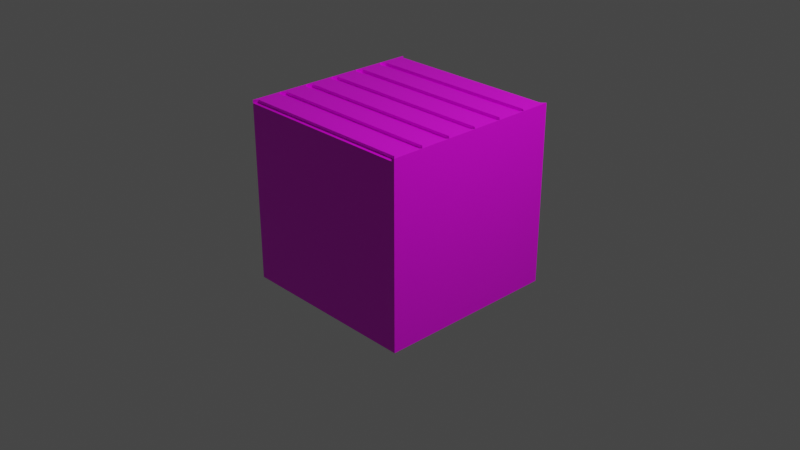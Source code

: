 # Source: basic_tile.blend  (saved by Blender 3.1.7; exported with 4.5.12 LTS)
import bpy
from mathutils import Matrix  # noqa: F401  (used for matrix-valued properties, if any)

bpy.ops.wm.read_factory_settings(use_empty=True)
scene = bpy.context.scene
scene.name = 'Scene'

# ---- collections
col_collection = bpy.data.collections.new('Collection'); scene.collection.children.link(col_collection)

# ---- images (referenced by path relative to the original .blend; pixels are not part of the script)
import os
ASSET_DIR = os.environ.get("B2B_ASSET_DIR", "")  # directory of the original .blend (textures are referenced by path, not embedded)
HERE = os.path.dirname(os.path.abspath(__file__))  # packed textures are extracted next to this script under _unpacked/

def load_image(name, relpath, width, height, colorspace="sRGB"):
    """Load a texture the original file referenced (path relative to the .blend, or extracted next to this script)."""
    p = next((c for c in (os.path.join(HERE, relpath), os.path.join(ASSET_DIR, relpath)) if relpath and os.path.exists(c)), "")
    if p:
        img = bpy.data.images.load(p, check_existing=True)
        img.name = name
    else:  # same state as the original file: an image datablock whose file is absent (Cycles renders it pink)
        img = bpy.data.images.new(name, width, height)
        img.source = "FILE"
        img.filepath = "//" + (relpath or name)
    img.colorspace_settings.name = colorspace
    return img
img_colorpalette_png = load_image('colorpalette.png', 'colorpalette.png', 1024, 1024, 'sRGB')

# ---- materials (node trees are filled in below, after node groups)
mat_material = bpy.data.materials.new('Material')
mat_material.alpha_threshold = 0.0
mat_material.use_transparent_shadow = False
mat_material.preview_render_type = 'CUBE'
mat_material.line_color = (0.0, 0.0, 0.0, 1.0)

# ---- material node trees
mat_material.use_nodes = True; mat_material.node_tree.nodes.clear()
_N = mat_material.node_tree.nodes; _L = mat_material.node_tree.links
n0 = _N.new('ShaderNodeOutputMaterial'); n0.name = 'Material Output'; n0.location = (300, 300)
n1 = _N.new('ShaderNodeBsdfPrincipled'); n1.name = 'Principled BSDF'; n1.location = (10, 300)
n1.distribution = 'GGX'
n1.subsurface_method = 'RANDOM_WALK_SKIN'
n1.inputs[2].default_value = 0.4
n1.inputs[3].default_value = 1.45
n1.inputs[27].default_value = (0.0, 0.0, 0.0, 1.0)
n1.inputs[28].default_value = 1.0
n2 = _N.new('ShaderNodeTexImage'); n2.name = 'Image Texture'; n2.location = (-280, 280)
n2.image = img_colorpalette_png
_L.new(n1.outputs[0], n0.inputs[0])
_L.new(n2.outputs[0], n1.inputs[0])
n0.is_active_output = True

# ---- world
world_world = bpy.data.worlds.new('World'); scene.world = world_world
world_world.use_nodes = True; world_world.node_tree.nodes.clear()
_N = world_world.node_tree.nodes; _L = world_world.node_tree.links
n0 = _N.new('ShaderNodeOutputWorld'); n0.name = 'World Output'; n0.location = (300, 300)
n1 = _N.new('ShaderNodeBackground'); n1.name = 'Background'; n1.location = (10, 300)
n1.inputs[0].default_value = (0.05088, 0.05088, 0.05088, 1.0)
_L.new(n1.outputs[0], n0.inputs[0])
n0.is_active_output = True
world_world.color = (0.05088, 0.05088, 0.05088)
world_world.use_sun_shadow = False
world_world.sun_shadow_jitter_overblur = 0.0

# ---- cameras
cam_camera = bpy.data.cameras.new('Camera')
cam_camera.clip_end = 100.0
cam_camera.ortho_scale = 7.314

# ---- lights
light_light = bpy.data.lights.new('Light', 'POINT')
light_light.transmission_factor = 0.0
light_light.energy = 1000.0
light_light.shadow_soft_size = 0.1
light_light.shadow_maximum_resolution = 0.006
light_light.use_absolute_resolution = True

# ---- meshes
me_cube = bpy.data.meshes.new('Cube')
me_cube.from_pydata([(1.0, 1.0, 0.9209), (1.0, 1.0, -0.5234), (0.9583, -0.9583, 0.9209), (1.0, -1.0, -0.5234), (-1.0, 1.0, 0.9209), (-1.0, 1.0, -0.5234), (-0.9583, -0.9583, 0.9209), (-1.0, -1.0, -0.5234), (-1.0, 0.6667, -0.5234), (-1.0, 0.3333, -0.5234), (-1.0, -2.98e-08, -0.5234), (-1.0, -0.3333, -0.5234), (-1.0, -0.6667, -0.5234), (0.9518, 0.6185, 0.9209), (0.9583, 0.2916, 0.9209), (0.9583, 0.04171, 0.9209), (0.9518, -0.3815, 0.9209), (0.9583, -0.7084, 0.9209), (-0.9583, -0.7084, 0.9209), (-0.9518, -0.3815, 0.9209), (-0.9583, 0.04171, 0.9209), (-0.9583, 0.2916, 0.9209), (-0.9518, 0.6185, 0.9209), (1.0, -0.6667, -0.5234), (1.0, -0.3333, -0.5234), (1.0, 2.98e-08, -0.5234), (1.0, 0.3333, -0.5234), (1.0, 0.6667, -0.5234), (-0.9583, 0.7084, 0.9209), (-0.9583, 0.9583, 0.9209), (0.9583, 0.9583, 0.9209), (0.9583, 0.7084, 0.9209), (1.0, -1.0, 0.9209), (-1.0, -1.0, 0.9209), (0.9518, -0.6185, 0.9209), (0.9518, 0.3815, 0.9209), (0.956, -0.04404, 0.9209), (-0.9518, -0.6185, 0.9209), (-0.956, -0.04404, 0.9209), (-0.9518, 0.3815, 0.9209), (-1.0, 0.6667, 0.9209), (-1.0, 1.0, 0.9209), (1.0, 1.0, 0.9209), (1.0, 0.6667, 0.9209), (1.0, 0.6667, 0.9209), (1.0, 0.3333, 0.9209), (0.956, -0.2893, 0.9209), (1.0, -0.6667, 0.9209), (-1.0, -0.6667, 0.9209), (-0.956, -0.2893, 0.9209), (-1.0, 0.3333, 0.9209), (-1.0, 0.6667, 0.9209), (1.0, -2.98e-08, 0.9209), (1.0, -0.3333, 0.9209), (-1.0, -0.3333, 0.9209), (-1.0, 2.98e-08, 0.9209), (1.0, -0.6667, 0.9458), (1.0, -1.0, 0.9458), (1.0, 0.6667, 0.9458), (1.0, 0.3333, 0.9458), (1.0, -2.98e-08, 0.9458), (1.0, -0.3333, 0.9458), (-1.0, -1.0, 0.9458), (-1.0, -0.6667, 0.9458), (-1.0, -0.3333, 0.9458), (-1.0, 2.98e-08, 0.9458), (-1.0, 0.3333, 0.9458), (-1.0, 0.6667, 0.9458), (-1.0, 0.6667, 0.9458), (-1.0, 1.0, 0.9458), (1.0, 1.0, 0.9458), (1.0, 0.6667, 0.9458), (0.9583, -0.9583, 0.9458), (-0.9583, -0.9583, 0.9458), (0.9583, -0.7084, 0.9458), (0.9583, 0.2916, 0.9458), (0.9583, 0.04171, 0.9458), (-0.9583, -0.7084, 0.9458), (-0.9583, 0.04171, 0.9458), (-0.9583, 0.2916, 0.9458), (-0.9583, 0.7084, 0.9458), (-0.9583, 0.9583, 0.9458), (0.9583, 0.9583, 0.9458), (0.9583, 0.7084, 0.9458), (0.9518, 0.6185, 0.9458), (0.9518, 0.3815, 0.9458), (0.9518, -0.3815, 0.9458), (0.9518, -0.6185, 0.9458), (-0.9518, -0.6185, 0.9458), (-0.9518, -0.3815, 0.9458), (-0.9518, 0.3815, 0.9458), (-0.9518, 0.6185, 0.9458), (0.956, -0.04404, 0.9458), (0.956, -0.2893, 0.9458), (-0.956, -0.2893, 0.9458), (-0.956, -0.04404, 0.9458)], [], [(47, 53, 61, 56), (3, 32, 33, 7), (8, 51, 4, 5), (12, 23, 3, 7), (23, 47, 32, 3), (5, 4, 0, 1), (1, 0, 44, 27), (27, 44, 45, 26), (26, 45, 52, 25), (25, 52, 53, 24), (24, 53, 47, 23), (5, 1, 27, 8), (8, 27, 26, 9), (9, 26, 25, 10), (10, 25, 24, 11), (11, 24, 23, 12), (7, 33, 48, 12), (12, 48, 54, 11), (11, 54, 55, 10), (10, 55, 50, 9), (9, 50, 51, 8), (51, 44, 43, 40), (13, 22, 91, 84), (32, 47, 56, 57), (47, 17, 74, 56), (53, 52, 60, 61), (6, 2, 72, 73), (0, 4, 41, 42), (44, 0, 42, 43), (4, 51, 40, 41), (2, 6, 33, 32), (33, 6, 73, 62), (52, 45, 59, 60), (22, 51, 67, 91), (2, 32, 57, 72), (21, 14, 45, 50), (15, 20, 55, 52), (18, 17, 47, 48), (45, 44, 58, 59), (29, 30, 42, 41), (50, 39, 90, 66), (31, 28, 40, 43), (28, 31, 83, 80), (19, 54, 64, 89), (31, 43, 71, 83), (48, 37, 88, 63), (22, 13, 44, 51), (35, 39, 50, 45), (19, 16, 53, 54), (34, 37, 48, 47), (30, 29, 81, 82), (42, 30, 82, 70), (38, 36, 52, 55), (46, 49, 54, 53), (74, 77, 73, 72), (84, 91, 90, 85), (75, 79, 78, 76), (92, 95, 94, 93), (86, 89, 88, 87), (82, 81, 80, 83), (74, 72, 57, 56), (75, 76, 60, 59), (73, 77, 63, 62), (78, 79, 66, 65), (80, 81, 69, 68), (82, 83, 71, 70), (84, 85, 59, 58), (86, 87, 56, 61), (88, 89, 64, 63), (90, 91, 67, 66), (92, 93, 61, 60), (94, 95, 65, 64), (45, 14, 75, 59), (36, 38, 95, 92), (39, 35, 85, 90), (48, 33, 62, 63), (15, 52, 60, 76), (49, 46, 93, 94), (16, 19, 89, 86), (54, 48, 63, 64), (18, 48, 63, 77), (52, 36, 92, 60), (37, 34, 87, 88), (55, 54, 64, 65), (55, 20, 78, 65), (46, 53, 61, 93), (14, 21, 79, 75), (44, 13, 84, 58), (50, 55, 65, 66), (41, 40, 68, 69), (21, 50, 66, 79), (54, 49, 94, 64), (20, 15, 76, 78), (35, 45, 59, 85), (51, 50, 66, 67), (40, 28, 80, 68), (38, 55, 65, 95), (17, 18, 77, 74), (53, 16, 86, 61), (43, 42, 70, 71), (29, 41, 69, 81), (34, 47, 56, 87)])
_uv = me_cube.uv_layers.new(name='UVMap')
_uv.uv.foreach_set('vector', [0.8167, 0.4737, 0.8167, 0.4737, 0.8167, 0.4737, 0.8167, 0.4737, 0.8109, 0.4386, 0.8109, 0.4386, 0.8109, 0.4386, 0.8109, 0.4386, 0.8109, 0.4386, 0.8109, 0.4386, 0.8109, 0.4386, 0.8109, 0.4386, 0.8109, 0.4386, 0.8109, 0.4386, 0.8109, 0.4386, 0.8109, 0.4386, 0.8109, 0.4386, 0.8109, 0.4386, 0.8109, 0.4386, 0.8109, 0.4386, 0.8109, 0.4386, 0.8109, 0.4386, 0.8109, 0.4386, 0.8109, 0.4386, 0.8109, 0.4386, 0.8109, 0.4386, 0.8109, 0.4386, 0.8109, 0.4386, 0.8109, 0.4386, 0.8109, 0.4386, 0.8109, 0.4386, 0.8109, 0.4386, 0.8109, 0.4386, 0.8109, 0.4386, 0.8109, 0.4386, 0.8109, 0.4386, 0.8109, 0.4386, 0.8109, 0.4386, 0.8109, 0.4386, 0.8109, 0.4386, 0.8109, 0.4386, 0.8109, 0.4386, 0.8109, 0.4386, 0.8109, 0.4386, 0.8109, 0.4386, 0.8109, 0.4386, 0.8109, 0.4386, 0.8109, 0.4386, 0.8109, 0.4386, 0.8109, 0.4386, 0.8109, 0.4386, 0.8109, 0.4386, 0.8109, 0.4386, 0.8109, 0.4386, 0.8109, 0.4386, 0.8109, 0.4386, 0.8109, 0.4386, 0.8109, 0.4386, 0.8109, 0.4386, 0.8109, 0.4386, 0.8109, 0.4386, 0.8109, 0.4386, 0.8109, 0.4386, 0.8109, 0.4386, 0.8109, 0.4386, 0.8109, 0.4386, 0.8109, 0.4386, 0.8109, 0.4386, 0.8109, 0.4386, 0.8109, 0.4386, 0.8109, 0.4386, 0.8109, 0.4386, 0.8109, 0.4386, 0.8109, 0.4386, 0.8109, 0.4386, 0.8109, 0.4386, 0.8109, 0.4386, 0.8109, 0.4386, 0.8109, 0.4386, 0.8109, 0.4386, 0.8109, 0.4386, 0.8109, 0.4386, 0.8109, 0.4386, 0.8109, 0.4386, 0.8167, 0.4737, 0.8167, 0.4737, 0.8167, 0.4737, 0.8167, 0.4737, 0.8167, 0.4737, 0.8167, 0.4737, 0.8167, 0.4737, 0.8167, 0.4737, 0.8167, 0.4737, 0.8167, 0.4737, 0.8167, 0.4737, 0.8167, 0.4737, 0.8167, 0.4737, 0.8167, 0.4737, 0.8167, 0.4737, 0.8167, 0.4737, 0.8167, 0.4737, 0.8167, 0.4737, 0.8167, 0.4737, 0.8167, 0.4737, 0.8167, 0.4737, 0.8167, 0.4737, 0.8167, 0.4737, 0.8167, 0.4737, 0.8167, 0.4737, 0.8167, 0.4737, 0.8167, 0.4737, 0.8167, 0.4737, 0.8167, 0.4737, 0.8167, 0.4737, 0.8167, 0.4737, 0.8167, 0.4737, 0.8167, 0.4737, 0.8167, 0.4737, 0.8167, 0.4737, 0.8167, 0.4737, 0.8167, 0.4737, 0.8167, 0.4737, 0.8167, 0.4737, 0.8167, 0.4737, 0.8167, 0.4737, 0.8167, 0.4737, 0.8167, 0.4737, 0.8167, 0.4737, 0.8167, 0.4737, 0.8167, 0.4737, 0.8167, 0.4737, 0.8167, 0.4737, 0.8167, 0.4737, 0.8167, 0.4737, 0.8167, 0.4737, 0.8167, 0.4737, 0.8167, 0.4737, 0.8167, 0.4737, 0.8167, 0.4737, 0.8167, 0.4737, 0.8109, 0.4386, 0.8109, 0.4386, 0.8109, 0.4386, 0.8109, 0.4386, 0.8109, 0.4386, 0.8109, 0.4386, 0.8109, 0.4386, 0.8109, 0.4386, 0.8109, 0.4386, 0.8109, 0.4386, 0.8109, 0.4386, 0.8109, 0.4386, 0.8167, 0.4737, 0.8167, 0.4737, 0.8167, 0.4737, 0.8167, 0.4737, 0.8167, 0.4737, 0.8167, 0.4737, 0.8167, 0.4737, 0.8167, 0.4737, 0.8167, 0.4737, 0.8167, 0.4737, 0.8167, 0.4737, 0.8167, 0.4737, 0.8109, 0.4386, 0.8109, 0.4386, 0.8109, 0.4386, 0.8109, 0.4386, 0.8167, 0.4737, 0.8167, 0.4737, 0.8167, 0.4737, 0.8167, 0.4737, 0.8167, 0.4737, 0.8167, 0.4737, 0.8167, 0.4737, 0.8167, 0.4737, 0.8167, 0.4737, 0.8167, 0.4737, 0.8167, 0.4737, 0.8167, 0.4737, 0.8167, 0.4737, 0.8167, 0.4737, 0.8167, 0.4737, 0.8167, 0.4737, 0.8109, 0.4386, 0.8109, 0.4386, 0.8109, 0.4386, 0.8109, 0.4386, 0.8109, 0.4386, 0.8109, 0.4386, 0.8109, 0.4386, 0.8109, 0.4386, 0.8109, 0.4386, 0.8109, 0.4386, 0.8109, 0.4386, 0.8109, 0.4386, 0.8109, 0.4386, 0.8109, 0.4386, 0.8109, 0.4386, 0.8109, 0.4386, 0.8167, 0.4737, 0.8167, 0.4737, 0.8167, 0.4737, 0.8167, 0.4737, 0.8167, 0.4737, 0.8167, 0.4737, 0.8167, 0.4737, 0.8167, 0.4737, 0.8109, 0.4386, 0.8109, 0.4386, 0.8109, 0.4386, 0.8109, 0.4386, 0.8109, 0.4386, 0.8109, 0.4386, 0.8109, 0.4386, 0.8109, 0.4386, 0.8167, 0.4737, 0.8167, 0.4737, 0.8167, 0.4737, 0.8167, 0.4737, 0.8167, 0.4737, 0.8167, 0.4737, 0.8167, 0.4737, 0.8167, 0.4737, 0.8167, 0.4737, 0.8167, 0.4737, 0.8167, 0.4737, 0.8167, 0.4737, 0.8167, 0.4737, 0.8167, 0.4737, 0.8167, 0.4737, 0.8167, 0.4737, 0.8167, 0.4737, 0.8167, 0.4737, 0.8167, 0.4737, 0.8167, 0.4737, 0.8167, 0.4737, 0.8167, 0.4737, 0.8167, 0.4737, 0.8167, 0.4737, 0.8167, 0.4737, 0.8167, 0.4737, 0.8167, 0.4737, 0.8167, 0.4737, 0.8167, 0.4737, 0.8167, 0.4737, 0.8167, 0.4737, 0.8167, 0.4737, 0.8167, 0.4737, 0.8167, 0.4737, 0.8167, 0.4737, 0.8167, 0.4737, 0.8167, 0.4737, 0.8167, 0.4737, 0.8167, 0.4737, 0.8167, 0.4737, 0.8167, 0.4737, 0.8167, 0.4737, 0.8167, 0.4737, 0.8167, 0.4737, 0.8167, 0.4737, 0.8167, 0.4737, 0.8167, 0.4737, 0.8167, 0.4737, 0.8167, 0.4737, 0.8167, 0.4737, 0.8167, 0.4737, 0.8167, 0.4737, 0.8167, 0.4737, 0.8167, 0.4737, 0.8167, 0.4737, 0.8167, 0.4737, 0.8167, 0.4737, 0.8167, 0.4737, 0.8167, 0.4737, 0.8167, 0.4737, 0.8167, 0.4737, 0.8167, 0.4737, 0.8167, 0.4737, 0.8167, 0.4737, 0.8167, 0.4737, 0.8167, 0.4737, 0.8167, 0.4737, 0.8167, 0.4737, 0.8167, 0.4737, 0.8167, 0.4737, 0.8167, 0.4737, 0.8167, 0.4737, 0.8167, 0.4737, 0.8167, 0.4737, 0.8167, 0.4737, 0.8167, 0.4737, 0.8167, 0.4737, 0.8167, 0.4737, 0.8167, 0.4737, 0.8167, 0.4737, 0.8167, 0.4737, 0.8167, 0.4737, 0.8167, 0.4737, 0.8167, 0.4737, 0.8167, 0.4737, 0.8167, 0.4737, 0.8167, 0.4737, 0.8167, 0.4737, 0.8167, 0.4737, 0.8167, 0.4737, 0.8167, 0.4737, 0.8167, 0.4737, 0.8167, 0.4737, 0.8167, 0.4737, 0.8167, 0.4737, 0.8167, 0.4737, 0.8167, 0.4737, 0.8167, 0.4737, 0.8167, 0.4737, 0.8167, 0.4737, 0.8167, 0.4737, 0.8167, 0.4737, 0.8167, 0.4737, 0.8167, 0.4737, 0.8167, 0.4737, 0.8167, 0.4737, 0.8167, 0.4737, 0.8167, 0.4737, 0.8167, 0.4737, 0.8167, 0.4737, 0.8167, 0.4737, 0.8167, 0.4737, 0.8167, 0.4737, 0.8167, 0.4737, 0.8167, 0.4737, 0.8167, 0.4737, 0.8167, 0.4737, 0.8167, 0.4737, 0.8167, 0.4737, 0.8167, 0.4737, 0.8167, 0.4737, 0.8167, 0.4737, 0.8167, 0.4737, 0.8167, 0.4737, 0.8167, 0.4737, 0.8167, 0.4737, 0.8167, 0.4737, 0.8167, 0.4737, 0.8167, 0.4737, 0.8167, 0.4737, 0.8167, 0.4737, 0.8167, 0.4737, 0.8167, 0.4737, 0.8167, 0.4737, 0.8167, 0.4737, 0.8167, 0.4737, 0.8167, 0.4737, 0.8167, 0.4737, 0.8167, 0.4737, 0.8167, 0.4737, 0.8167, 0.4737, 0.8167, 0.4737, 0.8167, 0.4737, 0.8167, 0.4737, 0.8167, 0.4737, 0.8167, 0.4737, 0.8167, 0.4737, 0.8167, 0.4737, 0.8167, 0.4737, 0.8167, 0.4737, 0.8167, 0.4737, 0.8167, 0.4737, 0.8167, 0.4737, 0.8167, 0.4737, 0.8167, 0.4737, 0.8167, 0.4737, 0.8167, 0.4737, 0.8167, 0.4737, 0.8167, 0.4737, 0.8167, 0.4737, 0.8167, 0.4737, 0.8167, 0.4737, 0.8167, 0.4737, 0.8167, 0.4737, 0.8167, 0.4737, 0.8167, 0.4737, 0.8167, 0.4737, 0.8167, 0.4737, 0.8167, 0.4737, 0.8167, 0.4737, 0.8167, 0.4737, 0.8167, 0.4737, 0.8167, 0.4737, 0.8167, 0.4737, 0.8167, 0.4737, 0.8167, 0.4737, 0.8167, 0.4737, 0.8167, 0.4737, 0.8167, 0.4737, 0.8167, 0.4737, 0.8167, 0.4737, 0.8167, 0.4737, 0.8167, 0.4737, 0.8167, 0.4737, 0.8167, 0.4737, 0.8167, 0.4737, 0.8167, 0.4737, 0.8167, 0.4737, 0.8167, 0.4737, 0.8167, 0.4737, 0.8167, 0.4737, 0.8167, 0.4737])
me_cube.materials.append(mat_material)
me_cube.use_remesh_preserve_volume = False
me_cube.use_remesh_preserve_attributes = False
me_cube.use_mirror_vertex_groups = False
me_cube.update()

# ---- objects
ob_cube = bpy.data.objects.new('Cube', me_cube)
ob_light = bpy.data.objects.new('Light', light_light)
ob_camera = bpy.data.objects.new('Camera', cam_camera)

# ---- transforms, parenting, visibility, modifiers, constraints
ob_cube.location = (0.0, 0.0, 0.0)
ob_cube.scale = (1.0, 1.0, 1.331)
ob_cube.lock_rotations_4d = False
ob_cube.empty_display_type = 'ARROWS'
ob_cube.lineart.crease_threshold = 0.0
ob_light.location = (4.076, 1.005, 5.904)
ob_light.rotation_euler = (0.6503, 0.05522, 1.866)
ob_light.lock_rotations_4d = False
ob_light.empty_display_type = 'ARROWS'
ob_light.color = (0.0, 0.0, 0.0, 0.0)
ob_light.lineart.crease_threshold = 0.0
ob_camera.location = (7.359, -6.926, 4.958)
ob_camera.rotation_euler = (1.109, 0.0, 0.8149)
ob_camera.lock_rotations_4d = False
ob_camera.empty_display_type = 'ARROWS'
ob_camera.color = (0.0, 0.0, 0.0, 0.0)
ob_camera.display_type = 'WIRE'
ob_camera.lineart.crease_threshold = 0.0

# ---- collection membership
col_collection.objects.link(ob_cube)
col_collection.objects.link(ob_light)
col_collection.objects.link(ob_camera)

# ---- scene / render settings (as saved in the file)
scene.camera = ob_camera
scene.frame_start = 1; scene.frame_end = 250; scene.frame_set(1)
scene.render.engine = 'BLENDER_EEVEE_NEXT'
scene.cycles.sampling_pattern = 'TABULATED_SOBOL'
scene.cycles.use_light_tree = False
scene.view_settings.view_transform = 'Filmic'
bpy.context.view_layer.update()
